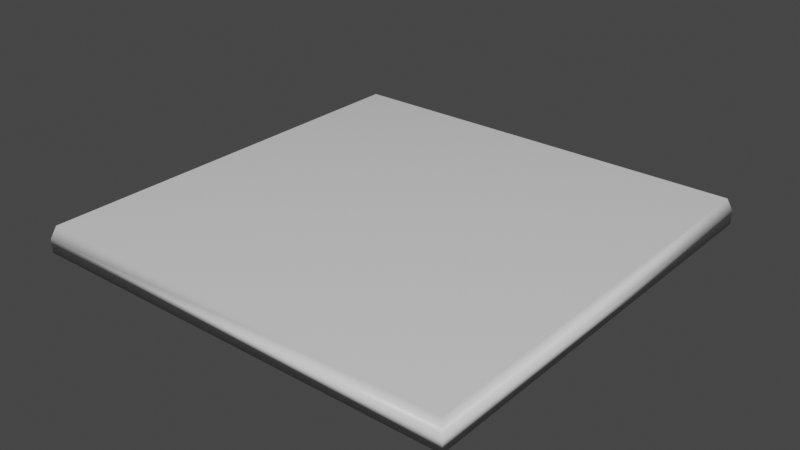 # Source: tile.blend  (saved by Blender 2.83.18; exported with 4.5.12 LTS)
import bpy
from mathutils import Matrix  # noqa: F401  (used for matrix-valued properties, if any)

bpy.ops.wm.read_factory_settings(use_empty=True)
scene = bpy.context.scene
scene.name = 'Scene'

# ---- collections
col_collection = bpy.data.collections.new('Collection'); scene.collection.children.link(col_collection)

# ---- materials (node trees are filled in below, after node groups)
mat_material = bpy.data.materials.new('Material')
mat_material.alpha_threshold = 0.0
mat_material.use_transparent_shadow = False
mat_material.line_color = (0.0, 0.0, 0.0, 1.0)

# ---- material node trees
mat_material.use_nodes = True; mat_material.node_tree.nodes.clear()
_N = mat_material.node_tree.nodes; _L = mat_material.node_tree.links
n0 = _N.new('ShaderNodeOutputMaterial'); n0.name = 'Material Output'; n0.location = (300, 300)
n1 = _N.new('ShaderNodeBsdfPrincipled'); n1.name = 'Principled BSDF'; n1.location = (10, 300)
n1.distribution = 'GGX'
n1.subsurface_method = 'BURLEY'
n1.inputs[2].default_value = 0.4
n1.inputs[3].default_value = 1.45
n1.inputs[27].default_value = (0.0, 0.0, 0.0, 1.0)
n1.inputs[28].default_value = 1.0
_L.new(n1.outputs[0], n0.inputs[0])
n0.is_active_output = True

# ---- world
world_world = bpy.data.worlds.new('World'); scene.world = world_world
world_world.use_nodes = True; world_world.node_tree.nodes.clear()
_N = world_world.node_tree.nodes; _L = world_world.node_tree.links
n0 = _N.new('ShaderNodeOutputWorld'); n0.name = 'World Output'; n0.location = (300, 300)
n1 = _N.new('ShaderNodeBackground'); n1.name = 'Background'; n1.location = (10, 300)
n1.inputs[0].default_value = (0.05088, 0.05088, 0.05088, 1.0)
_L.new(n1.outputs[0], n0.inputs[0])
n0.is_active_output = True
world_world.color = (0.05088, 0.05088, 0.05088)
world_world.use_sun_shadow = False
world_world.sun_shadow_jitter_overblur = 0.0

# ---- meshes
me_cube = bpy.data.meshes.new('Cube')
me_cube.from_pydata([(1.0, 1.0, -1.0), (1.0, -1.0, -1.0), (-1.0, 1.0, -1.0), (-1.0, -1.0, -1.0), (0.9794, 0.9794, 1.0), (1.0, 1.0, 0.03645), (0.9794, -0.9794, 1.0), (1.0, -1.0, 0.03645), (-0.9794, 0.9794, 1.0), (-1.0, 1.0, 0.03645), (-0.9794, -0.9794, 1.0), (-1.0, -1.0, 0.03645)], [], [(1, 7, 11, 3), (3, 11, 9, 2), (2, 0, 1, 3), (4, 8, 10, 6), (0, 5, 7, 1), (6, 10, 11, 7), (4, 6, 7, 5), (10, 8, 9, 11), (8, 4, 5, 9), (2, 9, 5, 0)])
me_cube.polygons.foreach_set('use_smooth', [True] * 10)
_uv = me_cube.uv_layers.new(name='UVMap')
_uv.uv.foreach_set('vector', [0.375, 0.75, 0.6166, 0.75, 0.6166, 1.0, 0.375, 1.0, 0.375, 0.0, 0.6166, 0.0, 0.6166, 0.25, 0.375, 0.25, 0.125, 0.5, 0.375, 0.5, 0.375, 0.75, 0.125, 0.75, 0.6334, 0.5084, 0.8666, 0.5084, 0.8666, 0.7416, 0.6334, 0.7416, 0.375, 0.5, 0.6166, 0.5, 0.6166, 0.75, 0.375, 0.75, 0.6334, 0.7416, 0.8666, 0.7416, 0.875, 0.75, 0.625, 0.75, 0.6334, 0.5084, 0.6334, 0.7416, 0.6166, 0.75, 0.6166, 0.5, 0.8666, 0.7416, 0.8666, 0.5084, 0.875, 0.5, 0.875, 0.75, 0.8666, 0.5084, 0.6334, 0.5084, 0.625, 0.5, 0.875, 0.5, 0.375, 0.25, 0.6166, 0.25, 0.6166, 0.5, 0.375, 0.5])
me_cube.materials.append(mat_material)
me_cube.use_remesh_preserve_volume = False
me_cube.use_remesh_preserve_attributes = False
me_cube.use_mirror_vertex_groups = False
me_cube.update()

# ---- objects
ob_cube = bpy.data.objects.new('Cube', me_cube)

# ---- transforms, parenting, visibility, modifiers, constraints
ob_cube.location = (0.0, 0.0, 0.0)
ob_cube.scale = (1.0, 1.0, 0.06099)
ob_cube.lock_rotations_4d = False
ob_cube.empty_display_type = 'ARROWS'
ob_cube.lineart.crease_threshold = 0.0

# ---- collection membership
col_collection.objects.link(ob_cube)

# ---- scene / render settings (as saved in the file)
scene.frame_start = 1; scene.frame_end = 250; scene.frame_set(1)
scene.render.engine = 'BLENDER_EEVEE_NEXT'
scene.cycles.use_denoising = False
scene.cycles.samples = 128
scene.cycles.sampling_pattern = 'TABULATED_SOBOL'
scene.cycles.use_adaptive_sampling = False
scene.cycles.use_light_tree = False
scene.view_settings.view_transform = 'Filmic'
bpy.context.view_layer.update()

# ---- added for rendering (the .blend has no active camera and no usable light): camera, sun
cam_auto = bpy.data.cameras.new('AutoCamera')
cam_auto.lens = 50.0
cam_auto.sensor_width = 36.0
cam_auto.clip_end = 1000.0
ob_auto_camera = bpy.data.objects.new('AutoCamera', cam_auto)
scene.collection.objects.link(ob_auto_camera)
ob_auto_camera.location = (2.61936, -3.14324, 2.09549)
ob_auto_camera.rotation_euler = (1.09748, -7.21219e-08, 0.694738)
scene.camera = ob_auto_camera
light_auto_sun = bpy.data.lights.new('AutoSun', 'SUN')
light_auto_sun.energy = 3.0
light_auto_sun.angle = 0.0523599
ob_auto_sun = bpy.data.objects.new('AutoSun', light_auto_sun)
scene.collection.objects.link(ob_auto_sun)
ob_auto_sun.rotation_euler = (0.872665, 0.174533, 0.523599)
bpy.context.view_layer.update()
